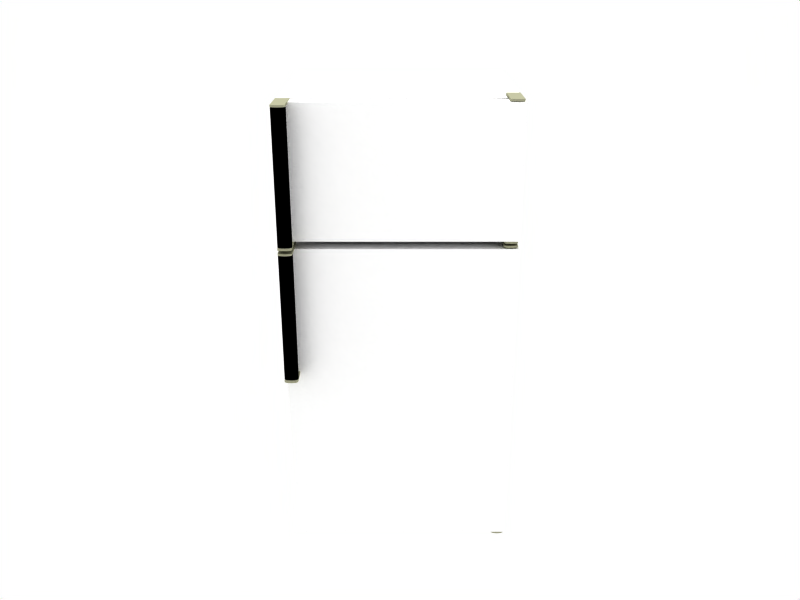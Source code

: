 # Source: fridge.blend  (saved by Blender 2.72.0; exported with 4.5.12 LTS)
import bpy
from mathutils import Matrix  # noqa: F401  (used for matrix-valued properties, if any)

bpy.ops.wm.read_factory_settings(use_empty=True)
scene = bpy.context.scene
scene.name = 'Scene'

# ---- collections
col_collection_1 = bpy.data.collections.new('Collection 1'); scene.collection.children.link(col_collection_1)

# ---- materials (node trees are filled in below, after node groups)
mat_appliances = bpy.data.materials.new('Appliances')
mat_appliances.alpha_threshold = 0.0
mat_appliances.preview_render_type = 'FLAT'
mat_appliances.diffuse_color = (1.0, 1.0, 1.0, 1.0)
mat_appliances.roughness = 0.5
mat_appliances.specular_intensity = 1.262
mat_appliances.line_color = (0.0, 0.0, 0.0, 1.0)
mat_rubber_ring = bpy.data.materials.new('Rubber ring')
mat_rubber_ring.alpha_threshold = 0.0
mat_rubber_ring.preview_render_type = 'FLAT'
mat_rubber_ring.roughness = 0.5
mat_rubber_ring.specular_intensity = 0.4414
mat_rubber_ring.line_color = (0.0, 0.0, 0.0, 1.0)
mat_black_plastic = bpy.data.materials.new('Black plastic')
mat_black_plastic.alpha_threshold = 0.0
mat_black_plastic.preview_render_type = 'FLAT'
mat_black_plastic.diffuse_color = (0.0, 0.0, 0.0, 1.0)
mat_black_plastic.roughness = 0.5
mat_black_plastic.specular_intensity = 0.9984
mat_black_plastic.line_color = (0.0, 0.0, 0.0, 1.0)
mat_chrome = bpy.data.materials.new('Chrome')
mat_chrome.alpha_threshold = 0.0
mat_chrome.preview_render_type = 'FLAT'
mat_chrome.diffuse_color = (0.6, 0.6, 0.5, 1.0)
mat_chrome.roughness = 0.5
mat_chrome.specular_intensity = 2.0
mat_chrome.line_color = (0.0, 0.0, 0.0, 1.0)

# ---- material node trees

# ---- world
world_world = bpy.data.worlds.new('World'); scene.world = world_world
world_world.color = (1.0, 1.0, 1.0)
world_world.use_sun_shadow = False
world_world.sun_shadow_jitter_overblur = 0.0
world_world.cycles.sampling_method = 'MANUAL'
world_world.cycles.sample_map_resolution = 256

# ---- cameras
cam_camera = bpy.data.cameras.new('Camera')
cam_camera.clip_end = 100.0
cam_camera.lens = 35.0
cam_camera.sensor_width = 32.0
cam_camera.sensor_height = 18.0
cam_camera.dof.focus_distance = 0.0
cam_camera.dof.aperture_fstop = 128.0

# ---- lights
light_hemi = bpy.data.lights.new('Hemi', 'SUN')
light_hemi.transmission_factor = 0.0
light_hemi.angle = 0.1993
light_hemi.energy = 1.0
light_hemi.shadow_buffer_clip_start = 0.5
light_hemi.shadow_soft_size = 0.1
light_hemi.shadow_cascade_max_distance = 1000.0
light_hemi.cycles.use_multiple_importance_sampling = False

# ---- meshes
me_fridge = bpy.data.meshes.new('Fridge')
me_fridge.from_pydata([(2.308, -1.709, 4.698), (2.308, -1.709, 2.042), (-2.307, -1.709, 2.042), (-2.307, -1.709, 4.698), (2.308, -2.053, 4.698), (2.308, -2.053, 2.042), (-2.307, -2.053, 2.042), (-2.307, -2.053, 4.698), (-2.307, -2.053, 1.893), (-2.307, -2.053, -4.698), (2.308, -2.053, -4.698), (2.308, -2.053, 1.893), (-2.307, -1.709, 1.893), (-2.307, -1.709, -4.698), (2.308, -1.709, -4.698), (2.308, -1.709, 1.893), (2.304, 2.053, -4.696), (2.304, -1.551, -4.696), (-2.308, -1.551, -4.696), (-2.308, 2.053, -4.696), (2.304, 2.053, 4.697), (2.304, -1.551, 4.697), (-2.308, -1.551, 4.697), (-2.308, 2.053, 4.697), (2.218, -1.554, 1.792), (2.218, -1.554, -4.596), (-2.217, -1.554, -4.596), (-2.217, -1.554, 1.792), (2.218, -1.711, 1.792), (2.218, -1.711, -4.596), (-2.217, -1.711, -4.596), (-2.217, -1.711, 1.792), (-2.221, -1.708, 4.602), (-2.221, -1.708, 2.138), (2.222, -1.708, 2.138), (2.222, -1.708, 4.602), (-2.221, -1.553, 4.602), (-2.221, -1.553, 2.138), (2.222, -1.553, 2.138), (2.222, -1.553, 4.602)], [], [(0, 1, 2, 3), (4, 7, 6, 5), (0, 4, 5, 1), (1, 5, 6, 2), (2, 6, 7, 3), (4, 0, 3, 7), (13, 12, 15, 14), (11, 8, 9, 10), (15, 11, 10, 14), (14, 10, 9, 13), (13, 9, 8, 12), (12, 8, 11, 15), (18, 19, 16, 17), (20, 23, 22, 21), (16, 20, 21, 17), (17, 21, 22, 18), (18, 22, 23, 19), (19, 23, 20, 16), (37, 36, 39, 38), (35, 32, 33, 34), (39, 35, 34, 38), (38, 34, 33, 37), (37, 33, 32, 36), (36, 32, 35, 39), (26, 27, 24, 25), (28, 31, 30, 29), (24, 28, 29, 25), (25, 29, 30, 26), (26, 30, 31, 27), (27, 31, 28, 24)])
me_fridge.polygons.foreach_set('material_index', [0, 0, 0, 0, 0, 0, 0, 0, 0, 0, 0, 0, 0, 0, 0, 0, 0, 0, 1, 1, 1, 1, 1, 1, 1, 1, 1, 1, 1, 1])
me_fridge.materials.append(mat_appliances)
me_fridge.materials.append(mat_rubber_ring)
me_fridge.use_remesh_preserve_volume = False
me_fridge.use_remesh_preserve_attributes = False
me_fridge.use_mirror_vertex_groups = False
me_fridge.update()
me_fridge_feet = bpy.data.meshes.new('Fridge feet')
me_fridge_feet.from_pydata([(-1.759, -1.297, -0.1309), (-1.705, -1.427, -0.1309), (-1.759, -1.558, -0.1309), (-1.89, -1.613, -0.1309), (-2.021, -1.558, -0.1309), (-2.075, -1.427, -0.1309), (-2.021, -1.297, -0.1309), (-1.89, -1.242, -0.1309), (-1.759, -1.297, 0.1309), (-1.705, -1.427, 0.1309), (-1.759, -1.558, 0.1309), (-1.89, -1.613, 0.1309), (-2.021, -1.558, 0.1309), (-2.075, -1.427, 0.1309), (-2.021, -1.297, 0.1309), (-1.89, -1.242, 0.1309), (1.89, -1.242, 0.1309), (1.759, -1.297, 0.1309), (1.705, -1.427, 0.1309), (1.759, -1.558, 0.1309), (1.89, -1.613, 0.1309), (2.021, -1.558, 0.1309), (2.075, -1.427, 0.1309), (2.021, -1.297, 0.1309), (1.89, -1.242, -0.1309), (1.759, -1.297, -0.1309), (1.705, -1.427, -0.1309), (1.759, -1.558, -0.1309), (1.89, -1.613, -0.1309), (2.021, -1.558, -0.1309), (2.075, -1.427, -0.1309), (2.021, -1.297, -0.1309), (2.021, 1.558, -0.1309), (2.075, 1.427, -0.1309), (2.021, 1.297, -0.1309), (1.89, 1.242, -0.1309), (1.759, 1.297, -0.1309), (1.705, 1.427, -0.1309), (1.759, 1.558, -0.1309), (1.89, 1.613, -0.1309), (2.021, 1.558, 0.1309), (2.075, 1.427, 0.1309), (2.021, 1.297, 0.1309), (1.89, 1.242, 0.1309), (1.759, 1.297, 0.1309), (1.705, 1.427, 0.1309), (1.759, 1.558, 0.1309), (1.89, 1.613, 0.1309), (-1.89, 1.613, 0.1309), (-2.021, 1.558, 0.1309), (-2.075, 1.427, 0.1309), (-2.021, 1.297, 0.1309), (-1.89, 1.242, 0.1309), (-1.759, 1.297, 0.1309), (-1.705, 1.427, 0.1309), (-1.759, 1.558, 0.1309), (-1.89, 1.613, -0.1309), (-2.021, 1.558, -0.1309), (-2.075, 1.427, -0.1309), (-2.021, 1.297, -0.1309), (-1.89, 1.242, -0.1309), (-1.759, 1.297, -0.1309), (-1.705, 1.427, -0.1309), (-1.759, 1.558, -0.1309), (-1.759, 1.558, -0.1309), (-1.705, 1.427, -0.1309), (-1.759, 1.297, -0.1309), (-1.89, 1.242, -0.1309), (-2.021, 1.297, -0.1309), (-2.075, 1.427, -0.1309), (-2.021, 1.558, -0.1309), (-1.89, 1.613, -0.1309), (-1.89, 1.427, -0.1309), (1.89, 1.427, -0.1309), (1.89, 1.613, -0.1309), (1.759, 1.558, -0.1309), (1.705, 1.427, -0.1309), (1.759, 1.297, -0.1309), (1.89, 1.242, -0.1309), (2.021, 1.297, -0.1309), (2.075, 1.427, -0.1309), (2.021, 1.558, -0.1309), (2.021, -1.297, -0.1309), (2.075, -1.427, -0.1309), (2.021, -1.558, -0.1309), (1.89, -1.613, -0.1309), (1.759, -1.558, -0.1309), (1.705, -1.427, -0.1309), (1.759, -1.297, -0.1309), (1.89, -1.242, -0.1309), (1.89, -1.427, -0.1309), (-1.89, -1.427, -0.1309), (-1.89, -1.242, -0.1309), (-2.021, -1.297, -0.1309), (-2.075, -1.427, -0.1309), (-2.021, -1.558, -0.1309), (-1.89, -1.613, -0.1309), (-1.759, -1.558, -0.1309), (-1.705, -1.427, -0.1309), (-1.759, -1.297, -0.1309)], [], [(0, 8, 9, 1), (1, 9, 10, 2), (2, 10, 11, 3), (3, 11, 12, 4), (4, 12, 13, 5), (5, 13, 14, 6), (6, 14, 15, 7), (8, 0, 7, 15), (31, 23, 22, 30), (30, 22, 21, 29), (29, 21, 20, 28), (28, 20, 19, 27), (27, 19, 18, 26), (26, 18, 17, 25), (25, 17, 16, 24), (23, 31, 24, 16), (63, 55, 54, 62), (62, 54, 53, 61), (61, 53, 52, 60), (60, 52, 51, 59), (59, 51, 50, 58), (58, 50, 49, 57), (57, 49, 48, 56), (55, 63, 56, 48), (32, 40, 41, 33), (33, 41, 42, 34), (34, 42, 43, 35), (35, 43, 44, 36), (36, 44, 45, 37), (37, 45, 46, 38), (38, 46, 47, 39), (40, 32, 39, 47), (91, 99, 98), (91, 98, 97), (91, 97, 96), (91, 96, 95), (91, 95, 94), (91, 94, 93), (91, 93, 92), (92, 99, 91), (90, 82, 83), (90, 83, 84), (90, 84, 85), (90, 85, 86), (90, 86, 87), (90, 87, 88), (90, 88, 89), (89, 82, 90), (72, 64, 65), (72, 65, 66), (72, 66, 67), (72, 67, 68), (72, 68, 69), (72, 69, 70), (72, 70, 71), (71, 64, 72), (73, 81, 80), (73, 80, 79), (73, 79, 78), (73, 78, 77), (73, 77, 76), (73, 76, 75), (73, 75, 74), (74, 81, 73)])
me_fridge_feet.polygons.foreach_set('use_smooth', [True] * 64)
me_fridge_feet.materials.append(mat_black_plastic)
me_fridge_feet.use_remesh_preserve_volume = False
me_fridge_feet.use_remesh_preserve_attributes = False
me_fridge_feet.use_mirror_vertex_groups = False
me_fridge_feet.update()
me_fridge_handles = bpy.data.meshes.new('Fridge handles')
me_fridge_handles.from_pydata([(0.134, -0.3013, 2.748), (-0.1329, 0.3939, 2.748), (0.134, 0.3939, 2.748), (-0.134, -0.302, 2.749), (-0.134, -0.302, 2.705), (0.134, 0.3939, 2.704), (-0.1329, 0.3939, 2.704), (0.134, -0.3013, 2.704), (0.134, -0.2312, 2.748), (-0.1339, -0.2318, 2.749), (-0.1339, -0.2318, 2.705), (0.134, -0.2312, 2.704), (0.134, -0.2312, 0.03014), (-0.1339, -0.2318, 0.03041), (-0.1339, -0.2318, 0.07438), (0.134, -0.2312, 0.07411), (0.134, -0.3013, 0.03014), (-0.1329, 0.3939, 0.03014), (0.134, 0.3939, 0.03014), (-0.134, -0.302, 0.03044), (-0.134, -0.302, 0.07441), (0.134, 0.3939, 0.07411), (-0.1329, 0.3939, 0.07411), (0.134, -0.3013, 0.07411), (0.134, -0.3013, 0.07411), (0.09548, -0.3348, 0.07441), (0.001055, -0.349, 0.07441), (-0.09337, -0.3348, 0.07441), (-0.134, -0.302, 0.07441), (0.134, -0.3013, 2.704), (0.09548, -0.3348, 2.705), (0.001055, -0.349, 2.705), (-0.09337, -0.3348, 2.705), (-0.134, -0.302, 2.705), (0.134, -0.3463, 0.03014), (0.09548, -0.3797, 0.03044), (0.001055, -0.3939, 0.03044), (-0.09337, -0.3797, 0.03044), (-0.134, -0.3469, 0.03044), (-0.134, -0.3469, 0.07441), (-0.09337, -0.3797, 0.07441), (0.001055, -0.3939, 0.07441), (0.09548, -0.3797, 0.07441), (0.134, -0.3463, 0.07411), (0.134, -0.3463, 0.07411), (-0.134, -0.3469, 0.07441), (-0.134, -0.3469, 0.03044), (0.134, -0.3463, 0.03014), (0.134, -0.3445, 2.748), (0.09548, -0.3779, 2.749), (0.001055, -0.3922, 2.749), (-0.09337, -0.3779, 2.749), (-0.134, -0.3452, 2.749), (-0.134, -0.3452, 2.705), (-0.09337, -0.3779, 2.705), (0.001055, -0.3922, 2.705), (0.09548, -0.3779, 2.705), (0.134, -0.3445, 2.704), (0.134, -0.3445, 2.704), (-0.134, -0.3452, 2.705), (-0.134, -0.3452, 2.749), (0.134, -0.3445, 2.748), (0.134, -0.2312, 0.07411), (0.0005294, -0.2312, 0.07411), (-0.1339, -0.2318, 0.07438), (0.0005294, -0.2312, 2.704), (0.134, -0.2312, 2.704), (-0.1339, -0.2318, 2.705), (0.134, -0.3463, 0.03014), (-0.134, -0.3469, 0.03044), (0.0005294, -0.3191, 0.03014), (0.0005294, -0.3191, 0.03014), (-0.134, -0.3469, 0.03044), (-0.09337, -0.3797, 0.03044), (0.001055, -0.3939, 0.03044), (0.09548, -0.3797, 0.03044), (0.134, -0.3463, 0.03014), (0.0005294, -0.3013, 0.03014), (0.0005293, 0.3939, 0.03014), (-0.134, -0.302, 0.03044), (0.134, 0.3939, 0.03014), (-0.1329, 0.3939, 0.03014), (0.134, -0.3013, 0.03014), (-0.1339, -0.2318, 0.03041), (0.134, -0.2312, 0.03014), (0.0005294, -0.2312, 0.03014), (-0.1339, -0.2318, 0.07438), (0.0005294, -0.2312, 0.07411), (0.134, -0.2312, 0.07411), (-0.134, -0.3469, 0.07441), (0.134, -0.3463, 0.07411), (0.134, -0.3463, 0.07411), (0.09548, -0.3797, 0.07441), (0.001055, -0.3939, 0.07441), (-0.09337, -0.3797, 0.07441), (-0.134, -0.3469, 0.07441), (-0.134, -0.302, 0.07441), (-0.09337, -0.3348, 0.07441), (0.001055, -0.349, 0.07441), (0.09548, -0.3348, 0.07441), (0.134, -0.3013, 0.07411), (0.134, -0.3013, 0.07411), (-0.1329, 0.3939, 0.07411), (0.134, 0.3939, 0.07411), (-0.134, -0.302, 0.07441), (0.0005293, 0.3939, 0.07411), (0.134, -0.2312, 0.07411), (0.0005294, -0.2312, 0.07411), (-0.1339, -0.2318, 0.07438), (-0.1339, -0.2318, 2.705), (0.134, -0.2312, 2.704), (0.0005294, -0.2312, 2.704), (-0.134, -0.3452, 2.705), (0.134, -0.3445, 2.704), (0.134, -0.3445, 2.704), (0.09548, -0.3779, 2.705), (0.001055, -0.3922, 2.705), (-0.09337, -0.3779, 2.705), (-0.134, -0.3452, 2.705), (-0.134, -0.302, 2.705), (-0.09337, -0.3348, 2.705), (0.001055, -0.349, 2.705), (0.09548, -0.3348, 2.705), (0.134, -0.3013, 2.704), (0.0005294, -0.2312, 2.704), (0.134, -0.2312, 2.704), (-0.1339, -0.2318, 2.705), (0.134, -0.3013, 2.704), (-0.1329, 0.3939, 2.704), (0.134, 0.3939, 2.704), (-0.134, -0.302, 2.705), (0.0005293, 0.3939, 2.704), (0.134, -0.3445, 2.748), (-0.134, -0.3452, 2.749), (0.0005294, -0.3174, 2.748), (0.0005294, -0.3174, 2.748), (-0.134, -0.3452, 2.749), (-0.09337, -0.3779, 2.749), (0.001055, -0.3922, 2.749), (0.09548, -0.3779, 2.749), (0.134, -0.3445, 2.748), (-0.1339, -0.2318, 2.749), (0.0005294, -0.2312, 2.748), (0.134, -0.2312, 2.748), (0.0005294, -0.3013, 2.748), (0.0005293, 0.3939, 2.748), (-0.134, -0.302, 2.749), (0.134, 0.3939, 2.748), (-0.1329, 0.3939, 2.748), (0.134, -0.3013, 2.748), (-0.1329, 0.3939, 2.748), (0.134, 0.3939, 2.748), (0.0005293, 0.3939, 2.748), (0.0005293, 0.3939, 2.704), (0.134, 0.3939, 2.704), (-0.1329, 0.3939, 2.704), (0.0005293, 0.3939, 0.07411), (0.134, 0.3939, 0.07411), (-0.1329, 0.3939, 0.07411), (-0.1329, 0.3939, 0.03014), (0.134, 0.3939, 0.03014), (0.0005293, 0.3939, 0.03014), (-0.1329, 0.3939, 0.07411), (0.134, 0.3939, 0.07411), (0.0005293, 0.3939, 0.07411), (0.0005293, 0.3939, 0.03014), (0.134, 0.3939, 0.03014), (-0.1329, 0.3939, 0.03014), (-0.1329, 0.3939, 2.704), (0.134, 0.3939, 2.704), (0.0005293, 0.3939, 2.704), (0.0005293, 0.3939, 2.748), (0.134, 0.3939, 2.748), (-0.1329, 0.3939, 2.748), (-0.1329, 0.3939, -0.03044), (0.134, 0.3939, -0.03044), (0.0005293, 0.3939, -0.03044), (0.0005293, 0.3939, -0.07441), (0.134, 0.3939, -0.07441), (-0.1329, 0.3939, -0.07441), (-0.1329, 0.3939, -2.749), (0.134, 0.3939, -2.749), (0.0005293, 0.3939, -2.749), (0.0005293, 0.3939, -2.705), (0.134, 0.3939, -2.705), (-0.1329, 0.3939, -2.705), (0.0005293, 0.3939, -2.749), (0.134, 0.3939, -2.749), (-0.1329, 0.3939, -2.749), (-0.1329, 0.3939, -2.705), (0.134, 0.3939, -2.705), (0.0005293, 0.3939, -2.705), (-0.1329, 0.3939, -0.07441), (0.134, 0.3939, -0.07441), (0.0005293, 0.3939, -0.07441), (0.0005293, 0.3939, -0.03044), (0.134, 0.3939, -0.03044), (-0.1329, 0.3939, -0.03044), (0.134, -0.3013, -0.03044), (-0.1329, 0.3939, -0.03044), (0.134, 0.3939, -0.03044), (-0.134, -0.302, -0.03014), (0.0005293, 0.3939, -0.03044), (0.0005294, -0.3013, -0.03044), (0.134, -0.2312, -0.03044), (0.0005294, -0.2312, -0.03044), (-0.1339, -0.2318, -0.03016), (0.134, -0.3445, -0.03044), (0.09548, -0.3779, -0.03014), (0.001055, -0.3922, -0.03014), (-0.09337, -0.3779, -0.03014), (-0.134, -0.3452, -0.03014), (0.0005294, -0.3174, -0.03044), (0.0005294, -0.3174, -0.03044), (-0.134, -0.3452, -0.03014), (0.134, -0.3445, -0.03044), (0.0005293, 0.3939, -0.07441), (-0.134, -0.302, -0.07411), (0.134, 0.3939, -0.07441), (-0.1329, 0.3939, -0.07441), (0.134, -0.3013, -0.07441), (-0.1339, -0.2318, -0.07413), (0.134, -0.2312, -0.07441), (0.0005294, -0.2312, -0.07441), (0.134, -0.3013, -0.07441), (0.09548, -0.3348, -0.07411), (0.001055, -0.349, -0.07411), (-0.09337, -0.3348, -0.07411), (-0.134, -0.302, -0.07411), (-0.134, -0.3452, -0.07411), (-0.09337, -0.3779, -0.07411), (0.001055, -0.3922, -0.07411), (0.09548, -0.3779, -0.07411), (0.134, -0.3445, -0.07441), (0.134, -0.3445, -0.07441), (-0.134, -0.3452, -0.07411), (0.0005294, -0.2312, -0.07441), (0.134, -0.2312, -0.07441), (-0.1339, -0.2318, -0.07413), (-0.1339, -0.2318, -2.704), (0.0005294, -0.2312, -2.705), (0.134, -0.2312, -2.705), (0.0005293, 0.3939, -2.705), (-0.134, -0.302, -2.704), (0.134, 0.3939, -2.705), (-0.1329, 0.3939, -2.705), (0.134, -0.3013, -2.705), (0.134, -0.3013, -2.705), (0.09548, -0.3348, -2.704), (0.001055, -0.349, -2.704), (-0.09337, -0.3348, -2.704), (-0.134, -0.302, -2.704), (-0.134, -0.3469, -2.704), (-0.09337, -0.3797, -2.704), (0.001055, -0.3939, -2.704), (0.09548, -0.3797, -2.704), (0.134, -0.3463, -2.705), (0.134, -0.3463, -2.705), (-0.134, -0.3469, -2.704), (0.134, -0.2312, -2.705), (0.0005294, -0.2312, -2.705), (-0.1339, -0.2318, -2.704), (0.0005294, -0.2312, -2.749), (0.134, -0.2312, -2.749), (-0.1339, -0.2318, -2.748), (0.134, -0.3013, -2.749), (-0.1329, 0.3939, -2.749), (0.134, 0.3939, -2.749), (-0.134, -0.302, -2.748), (0.0005293, 0.3939, -2.749), (0.0005294, -0.3013, -2.749), (0.134, -0.3463, -2.749), (0.09548, -0.3797, -2.748), (0.001055, -0.3939, -2.748), (-0.09337, -0.3797, -2.748), (-0.134, -0.3469, -2.748), (0.0005294, -0.3191, -2.749), (0.0005294, -0.3191, -2.749), (-0.134, -0.3469, -2.748), (0.134, -0.3463, -2.749), (-0.1339, -0.2318, -0.07413), (0.134, -0.2312, -0.07441), (0.0005294, -0.2312, -0.07441), (-0.1339, -0.2318, -2.704), (0.0005294, -0.2312, -2.705), (0.134, -0.2312, -2.705), (0.134, -0.3445, -0.03044), (-0.134, -0.3452, -0.03014), (-0.134, -0.3452, -0.07411), (0.134, -0.3445, -0.07441), (0.134, -0.3445, -0.07441), (0.09548, -0.3779, -0.07411), (0.001055, -0.3922, -0.07411), (-0.09337, -0.3779, -0.07411), (-0.134, -0.3452, -0.07411), (-0.134, -0.3452, -0.03014), (-0.09337, -0.3779, -0.03014), (0.001055, -0.3922, -0.03014), (0.09548, -0.3779, -0.03014), (0.134, -0.3445, -0.03044), (0.134, -0.3463, -2.749), (-0.134, -0.3469, -2.748), (-0.134, -0.3469, -2.704), (0.134, -0.3463, -2.705), (0.134, -0.3463, -2.705), (0.09548, -0.3797, -2.704), (0.001055, -0.3939, -2.704), (-0.09337, -0.3797, -2.704), (-0.134, -0.3469, -2.704), (-0.134, -0.3469, -2.748), (-0.09337, -0.3797, -2.748), (0.001055, -0.3939, -2.748), (0.09548, -0.3797, -2.748), (0.134, -0.3463, -2.749), (-0.134, -0.302, -0.07411), (-0.09337, -0.3348, -0.07411), (0.001055, -0.349, -0.07411), (0.09548, -0.3348, -0.07411), (0.134, -0.3013, -0.07441), (-0.134, -0.302, -2.704), (-0.09337, -0.3348, -2.704), (0.001055, -0.349, -2.704), (0.09548, -0.3348, -2.704), (0.134, -0.3013, -2.705), (0.134, -0.3013, -2.705), (-0.1329, 0.3939, -2.705), (0.134, 0.3939, -2.705), (-0.134, -0.302, -2.704), (-0.134, -0.302, -2.748), (0.134, 0.3939, -2.749), (-0.1329, 0.3939, -2.749), (0.134, -0.3013, -2.749), (0.134, -0.2312, -2.705), (-0.1339, -0.2318, -2.704), (-0.1339, -0.2318, -2.748), (0.134, -0.2312, -2.749), (0.134, -0.2312, -0.07441), (-0.1339, -0.2318, -0.07413), (-0.1339, -0.2318, -0.03016), (0.134, -0.2312, -0.03044), (0.134, -0.3013, -0.07441), (-0.1329, 0.3939, -0.07441), (0.134, 0.3939, -0.07441), (-0.134, -0.302, -0.07411), (-0.134, -0.302, -0.03014), (0.134, 0.3939, -0.03044), (-0.1329, 0.3939, -0.03044), (0.134, -0.3013, -0.03044)], [(86, 87), (87, 88), (101, 106), (104, 108), (109, 111), (110, 111), (125, 127), (126, 130), (150, 152), (151, 152), (153, 154), (153, 155), (156, 157), (156, 158), (159, 161), (160, 161), (186, 187), (186, 188), (189, 191), (190, 191), (192, 194), (193, 194), (195, 196), (195, 197), (217, 221), (220, 222), (236, 237), (236, 238), (239, 243), (241, 246), (259, 260), (260, 261)], [(3, 9, 10, 4), (0, 7, 11, 8), (8, 11, 5, 2), (9, 1, 6, 10), (20, 14, 13, 19), (23, 16, 12, 15), (15, 12, 18, 21), (14, 22, 17, 13), (4, 10, 14, 20), (7, 23, 15, 11), (23, 7, 29, 24), (4, 20, 28, 33), (33, 28, 27, 32), (32, 27, 26, 31), (31, 26, 25, 30), (30, 25, 24, 29), (16, 23, 44, 47), (20, 19, 46, 45), (47, 44, 43, 34), (45, 46, 38, 39), (42, 35, 34, 43), (39, 38, 37, 40), (40, 37, 36, 41), (41, 36, 35, 42), (7, 0, 61, 58), (3, 4, 59, 60), (58, 61, 48, 57), (60, 59, 53, 52), (57, 48, 49, 56), (52, 53, 54, 51), (51, 54, 55, 50), (50, 55, 56, 49), (67, 65, 63, 64), (66, 62, 63, 65), (81, 78, 85, 83), (77, 85, 84, 82), (84, 85, 78, 80), (83, 85, 77, 79), (79, 77, 70, 69), (77, 82, 68, 70), (69, 70, 71, 72), (70, 68, 76, 71), (74, 73, 72, 71), (76, 75, 74, 71), (102, 108, 107, 105), (106, 103, 105, 107), (99, 98, 93, 92), (98, 97, 94, 93), (97, 96, 95, 94), (100, 99, 92, 91), (96, 104, 89, 95), (101, 100, 91, 90), (128, 131, 124, 126), (125, 124, 131, 129), (121, 122, 115, 116), (120, 121, 116, 117), (119, 120, 117, 118), (122, 123, 114, 115), (130, 119, 118, 112), (123, 127, 113, 114), (148, 141, 142, 145), (144, 149, 143, 142), (143, 147, 145, 142), (141, 146, 144, 142), (144, 146, 133, 134), (149, 144, 134, 132), (134, 133, 136, 135), (132, 134, 135, 140), (138, 135, 136, 137), (140, 135, 138, 139), (173, 171, 170, 168), (171, 172, 169, 170), (162, 164, 165, 167), (164, 163, 166, 165), (344, 338, 337, 343), (347, 340, 336, 339), (339, 336, 342, 345), (338, 346, 341, 337), (327, 333, 334, 328), (324, 331, 335, 332), (332, 335, 329, 326), (333, 325, 330, 334), (343, 337, 333, 327), (340, 324, 332, 336), (324, 340, 318, 323), (343, 327, 319, 314), (314, 319, 320, 315), (315, 320, 321, 316), (316, 321, 322, 317), (317, 322, 323, 318), (331, 324, 303, 300), (327, 328, 301, 302), (300, 303, 304, 313), (302, 301, 309, 308), (305, 312, 313, 304), (308, 309, 310, 307), (307, 310, 311, 306), (306, 311, 312, 305), (340, 347, 286, 289), (344, 343, 288, 287), (289, 286, 299, 290), (287, 288, 294, 295), (290, 299, 298, 291), (295, 294, 293, 296), (296, 293, 292, 297), (297, 292, 291, 298), (280, 282, 284, 283), (281, 285, 284, 282), (266, 269, 262, 264), (270, 262, 263, 265), (263, 262, 269, 267), (264, 262, 270, 268), (268, 270, 277, 278), (270, 265, 279, 277), (278, 277, 276, 275), (277, 279, 271, 276), (273, 274, 275, 276), (271, 272, 273, 276), (245, 239, 240, 242), (241, 244, 242, 240), (248, 249, 254, 255), (249, 250, 253, 254), (250, 251, 252, 253), (247, 248, 255, 256), (251, 243, 258, 252), (246, 247, 256, 257), (219, 216, 223, 221), (222, 223, 216, 218), (226, 225, 232, 231), (227, 226, 231, 230), (228, 227, 230, 229), (225, 224, 233, 232), (217, 228, 229, 235), (224, 220, 234, 233), (199, 206, 205, 202), (203, 198, 204, 205), (204, 200, 202, 205), (206, 201, 203, 205), (203, 201, 214, 213), (198, 203, 213, 215), (213, 214, 211, 212), (215, 213, 212, 207), (209, 212, 211, 210), (207, 212, 209, 208), (174, 176, 177, 179), (176, 175, 178, 177), (185, 183, 182, 180), (183, 184, 181, 182)])
me_fridge_handles.polygons.foreach_set('use_smooth', [True] * 148)
me_fridge_handles.polygons.foreach_set('material_index', [1, 1, 1, 1, 1, 1, 1, 1, 0, 0, 0, 0, 0, 0, 0, 0, 1, 1, 1, 1, 1, 1, 1, 1, 1, 1, 1, 1, 1, 1, 1, 1, 0, 0, 1, 1, 1, 1, 1, 1, 1, 1, 1, 1, 1, 1, 1, 1, 1, 1, 1, 1, 1, 1, 1, 1, 1, 1, 1, 1, 1, 1, 1, 1, 1, 1, 1, 1, 1, 1, 1, 1, 1, 1, 1, 1, 1, 1, 1, 1, 1, 1, 0, 0, 0, 0, 0, 0, 0, 0, 1, 1, 1, 1, 1, 1, 1, 1, 1, 1, 1, 1, 1, 1, 1, 1, 0, 0, 1, 1, 1, 1, 1, 1, 1, 1, 1, 1, 1, 1, 1, 1, 1, 1, 1, 1, 1, 1, 1, 1, 1, 1, 1, 1, 1, 1, 1, 1, 1, 1, 1, 1, 1, 1, 1, 1, 1, 1])
me_fridge_handles.materials.append(mat_black_plastic)
me_fridge_handles.materials.append(mat_chrome)
me_fridge_handles.use_remesh_preserve_volume = False
me_fridge_handles.use_remesh_preserve_attributes = False
me_fridge_handles.use_mirror_vertex_groups = False
me_fridge_handles.update()
me_fridge_hinges = bpy.data.meshes.new('Fridge hinges')
me_fridge_hinges.from_pydata([(0.1348, 0.3953, 4.75), (0.1348, -0.3039, 4.75), (-0.1337, 0.3953, 4.75), (-0.1348, -0.3046, 4.751), (0.0005324, 0.3953, 4.75), (0.1348, -0.2334, 4.75), (-0.1347, -0.234, 4.751), (0.001061, -0.3953, 4.751), (-0.09391, -0.381, 4.751), (-0.1348, -0.348, 4.751), (0.1348, -0.3474, 4.75), (0.09603, -0.381, 4.751), (0.09603, -0.381, 4.707), (0.1348, -0.3474, 4.707), (-0.1348, -0.348, 4.707), (-0.09391, -0.381, 4.707), (0.001061, -0.3953, 4.707), (-0.1347, -0.234, 4.707), (0.1348, -0.2334, 4.707), (0.0005324, 0.3953, 4.707), (-0.1348, -0.3046, 4.707), (-0.1337, 0.3953, 4.707), (0.1348, -0.3039, 4.707), (0.1348, 0.3953, 4.707), (0.09603, -0.381, 4.751), (0.1348, -0.3474, 4.75), (0.0005324, -0.3201, 4.75), (-0.1348, -0.348, 4.751), (-0.09391, -0.381, 4.751), (0.001061, -0.3953, 4.751), (-0.1347, -0.234, 4.751), (0.0005324, -0.2334, 4.75), (0.1348, -0.2334, 4.75), (0.0005324, -0.3039, 4.75), (0.0005324, 0.3953, 4.75), (-0.1348, -0.3046, 4.751), (-0.1337, 0.3953, 4.75), (0.1348, -0.3039, 4.75), (0.1348, 0.3953, 4.75), (0.1348, 0.3953, 4.707), (0.1348, -0.3039, 4.707), (-0.1337, 0.3953, 4.707), (-0.1348, -0.3046, 4.707), (0.0005324, 0.3953, 4.707), (0.0005324, -0.3039, 4.707), (0.1348, -0.2334, 4.707), (0.0005324, -0.2334, 4.707), (-0.1347, -0.234, 4.707), (0.001061, -0.3953, 4.707), (-0.09391, -0.381, 4.707), (-0.1348, -0.348, 4.707), (0.0005324, -0.3201, 4.707), (0.1348, -0.3474, 4.707), (0.09603, -0.381, 4.707), (0.09603, -0.381, 1.993), (0.1348, -0.3474, 1.992), (0.0005324, -0.3201, 1.992), (-0.1348, -0.348, 1.993), (-0.09391, -0.381, 1.993), (0.001061, -0.3953, 1.993), (-0.1347, -0.234, 1.993), (0.0005324, -0.2334, 1.992), (0.1348, -0.2334, 1.992), (0.0005324, -0.3039, 1.992), (0.0005324, 0.3953, 1.992), (-0.1348, -0.3046, 1.993), (-0.1337, 0.3953, 1.992), (0.1348, -0.3039, 1.992), (0.1348, 0.3953, 1.992), (0.1348, 0.3953, 2.036), (0.1348, -0.3039, 2.036), (-0.1337, 0.3953, 2.036), (-0.1348, -0.3046, 2.036), (0.0005324, 0.3953, 2.036), (0.0005324, -0.3039, 2.036), (0.1348, -0.2334, 2.036), (0.0005324, -0.2334, 2.036), (-0.1347, -0.234, 2.036), (0.001061, -0.3953, 2.036), (-0.09391, -0.381, 2.036), (-0.1348, -0.348, 2.036), (0.0005324, -0.3201, 2.036), (0.1348, -0.3474, 2.036), (0.09603, -0.381, 2.036), (0.1348, 0.3953, 1.992), (0.1348, -0.3039, 1.992), (-0.1337, 0.3953, 1.992), (-0.1348, -0.3046, 1.993), (0.0005324, 0.3953, 1.992), (0.1348, -0.2334, 1.992), (-0.1347, -0.234, 1.993), (0.001061, -0.3953, 1.993), (-0.09391, -0.381, 1.993), (-0.1348, -0.348, 1.993), (0.1348, -0.3474, 1.992), (0.09603, -0.381, 1.993), (0.09603, -0.381, 2.036), (0.1348, -0.3474, 2.036), (-0.1348, -0.348, 2.036), (-0.09391, -0.381, 2.036), (0.001061, -0.3953, 2.036), (-0.1347, -0.234, 2.036), (0.1348, -0.2334, 2.036), (0.0005324, 0.3953, 2.036), (-0.1348, -0.3046, 2.036), (-0.1337, 0.3953, 2.036), (0.1348, -0.3039, 2.036), (0.1348, 0.3953, 2.036), (0.1348, 0.3953, 1.952), (0.1348, -0.3039, 1.952), (-0.1337, 0.3953, 1.952), (-0.1348, -0.3046, 1.952), (0.0005324, 0.3953, 1.952), (0.1348, -0.2334, 1.952), (-0.1347, -0.234, 1.952), (0.001061, -0.3953, 1.952), (-0.09391, -0.381, 1.952), (-0.1348, -0.348, 1.952), (0.1348, -0.3474, 1.952), (0.09603, -0.381, 1.952), (0.09603, -0.381, 1.909), (0.1348, -0.3474, 1.908), (-0.1348, -0.348, 1.909), (-0.09391, -0.381, 1.909), (0.001061, -0.3953, 1.909), (-0.1347, -0.234, 1.909), (0.1348, -0.2334, 1.908), (0.0005324, 0.3953, 1.908), (-0.1348, -0.3046, 1.909), (-0.1337, 0.3953, 1.908), (0.1348, -0.3039, 1.908), (0.1348, 0.3953, 1.908), (0.09603, -0.381, 1.952), (0.1348, -0.3474, 1.952), (0.0005324, -0.3201, 1.952), (-0.1348, -0.348, 1.952), (-0.09391, -0.381, 1.952), (0.001061, -0.3953, 1.952), (-0.1347, -0.234, 1.952), (0.0005324, -0.2334, 1.952), (0.1348, -0.2334, 1.952), (0.0005324, -0.3039, 1.952), (0.0005324, 0.3953, 1.952), (-0.1348, -0.3046, 1.952), (-0.1337, 0.3953, 1.952), (0.1348, -0.3039, 1.952), (0.1348, 0.3953, 1.952), (0.1348, 0.3953, 1.908), (0.1348, -0.3039, 1.908), (-0.1337, 0.3953, 1.908), (-0.1348, -0.3046, 1.909), (0.0005324, 0.3953, 1.908), (0.0005324, -0.3039, 1.908), (0.1348, -0.2334, 1.908), (0.0005324, -0.2334, 1.908), (-0.1347, -0.234, 1.909), (0.001061, -0.3953, 1.909), (-0.09391, -0.381, 1.909), (-0.1348, -0.348, 1.909), (0.0005324, -0.3201, 1.908), (0.1348, -0.3474, 1.908), (0.09603, -0.381, 1.909), (0.09603, -0.381, -4.75), (0.1348, -0.3474, -4.751), (0.0005324, -0.3201, -4.751), (-0.1348, -0.348, -4.75), (-0.09391, -0.381, -4.75), (0.001061, -0.3953, -4.75), (-0.1347, -0.234, -4.75), (0.0005324, -0.2334, -4.751), (0.1348, -0.2334, -4.751), (0.0005324, -0.3039, -4.751), (0.0005324, 0.3953, -4.751), (-0.1348, -0.3046, -4.75), (-0.1337, 0.3953, -4.751), (0.1348, -0.3039, -4.751), (0.1348, 0.3953, -4.751), (0.1348, 0.3953, -4.707), (0.1348, -0.3039, -4.707), (-0.1337, 0.3953, -4.707), (-0.1348, -0.3046, -4.707), (0.0005324, 0.3953, -4.707), (0.0005324, -0.3039, -4.707), (0.1348, -0.2334, -4.707), (0.0005324, -0.2334, -4.707), (-0.1347, -0.234, -4.707), (0.001061, -0.3953, -4.707), (-0.09391, -0.381, -4.707), (-0.1348, -0.348, -4.707), (0.0005324, -0.3201, -4.707), (0.1348, -0.3474, -4.707), (0.09603, -0.381, -4.707), (0.1348, 0.3953, -4.751), (0.1348, -0.3039, -4.751), (-0.1337, 0.3953, -4.751), (-0.1348, -0.3046, -4.75), (0.0005324, 0.3953, -4.751), (0.1348, -0.2334, -4.751), (-0.1347, -0.234, -4.75), (0.001061, -0.3953, -4.75), (-0.09391, -0.381, -4.75), (-0.1348, -0.348, -4.75), (0.1348, -0.3474, -4.751), (0.09603, -0.381, -4.75), (0.09603, -0.381, -4.707), (0.1348, -0.3474, -4.707), (-0.1348, -0.348, -4.707), (-0.09391, -0.381, -4.707), (0.001061, -0.3953, -4.707), (-0.1347, -0.234, -4.707), (0.1348, -0.2334, -4.707), (0.0005324, 0.3953, -4.707), (-0.1348, -0.3046, -4.707), (-0.1337, 0.3953, -4.707), (0.1348, -0.3039, -4.707), (0.1348, 0.3953, -4.707)], [], [(0, 5, 18, 23), (10, 13, 22, 1), (9, 3, 20, 14), (10, 11, 12, 13), (11, 7, 16, 12), (0, 23, 19, 4), (7, 8, 15, 16), (8, 9, 14, 15), (3, 6, 17, 20), (5, 1, 22, 18), (2, 4, 19, 21), (6, 2, 21, 17), (36, 30, 31, 34), (33, 37, 32, 31), (32, 38, 34, 31), (30, 35, 33, 31), (33, 35, 27, 26), (37, 33, 26, 25), (29, 26, 27, 28), (25, 26, 29, 24), (41, 43, 46, 47), (44, 46, 45, 40), (45, 46, 43, 39), (47, 46, 44, 42), (44, 51, 50, 42), (40, 52, 51, 44), (48, 49, 50, 51), (52, 53, 48, 51), (107, 102, 89, 84), (97, 94, 85, 106), (98, 104, 87, 93), (97, 96, 95, 94), (96, 100, 91, 95), (107, 84, 88, 103), (100, 99, 92, 91), (99, 98, 93, 92), (104, 101, 90, 87), (102, 106, 85, 89), (105, 103, 88, 86), (101, 105, 86, 90), (71, 77, 76, 73), (74, 70, 75, 76), (75, 69, 73, 76), (77, 72, 74, 76), (74, 72, 80, 81), (70, 74, 81, 82), (78, 81, 80, 79), (82, 81, 78, 83), (66, 64, 61, 60), (63, 61, 62, 67), (62, 61, 64, 68), (60, 61, 63, 65), (63, 56, 57, 65), (67, 55, 56, 63), (59, 58, 57, 56), (55, 54, 59, 56), (108, 113, 126, 131), (118, 121, 130, 109), (117, 111, 128, 122), (118, 119, 120, 121), (119, 115, 124, 120), (108, 131, 127, 112), (115, 116, 123, 124), (116, 117, 122, 123), (111, 114, 125, 128), (113, 109, 130, 126), (110, 112, 127, 129), (114, 110, 129, 125), (144, 138, 139, 142), (141, 145, 140, 139), (140, 146, 142, 139), (138, 143, 141, 139), (141, 143, 135, 134), (145, 141, 134, 133), (137, 134, 135, 136), (133, 134, 137, 132), (149, 151, 154, 155), (152, 154, 153, 148), (153, 154, 151, 147), (155, 154, 152, 150), (152, 159, 158, 150), (148, 160, 159, 152), (156, 157, 158, 159), (160, 161, 156, 159), (215, 210, 197, 192), (205, 202, 193, 214), (206, 212, 195, 201), (205, 204, 203, 202), (204, 208, 199, 203), (215, 192, 196, 211), (208, 207, 200, 199), (207, 206, 201, 200), (212, 209, 198, 195), (210, 214, 193, 197), (213, 211, 196, 194), (209, 213, 194, 198), (179, 185, 184, 181), (182, 178, 183, 184), (183, 177, 181, 184), (185, 180, 182, 184), (182, 180, 188, 189), (178, 182, 189, 190), (186, 189, 188, 187), (190, 189, 186, 191), (174, 172, 169, 168), (171, 169, 170, 175), (170, 169, 172, 176), (168, 169, 171, 173), (171, 164, 165, 173), (175, 163, 164, 171), (167, 166, 165, 164), (163, 162, 167, 164)])
me_fridge_hinges.polygons.foreach_set('use_smooth', [True] * 112)
me_fridge_hinges.materials.append(mat_chrome)
me_fridge_hinges.use_remesh_preserve_volume = False
me_fridge_hinges.use_remesh_preserve_attributes = False
me_fridge_hinges.use_mirror_vertex_groups = False
me_fridge_hinges.update()

# ---- objects
ob_camera = bpy.data.objects.new('Camera', cam_camera)
ob_hemi = bpy.data.objects.new('Hemi', light_hemi)
ob_fridge = bpy.data.objects.new('Fridge', me_fridge)
ob_fridge_feet = bpy.data.objects.new('Fridge feet', me_fridge_feet)
ob_fridge_handles = bpy.data.objects.new('Fridge handles', me_fridge_handles)
ob_fridge_hinges = bpy.data.objects.new('Fridge hinges', me_fridge_hinges)

# ---- transforms, parenting, visibility, modifiers, constraints
ob_camera.location = (0.0, -3.514, 2.389)
ob_camera.rotation_euler = (1.187, 4.433e-08, 0.0)
ob_camera.lineart.crease_threshold = 0.0
ob_hemi.location = (0.0, 0.0, 2.44)
ob_hemi.lineart.crease_threshold = 0.0
ob_fridge.location = (0.0, 0.0, 0.9689)
ob_fridge.scale = (0.1943, 0.1943, 0.1943)
ob_fridge.lock_rotations_4d = False
ob_fridge.empty_display_type = 'ARROWS'
ob_fridge.color = (0.0, 0.0, 0.0, 1.0)
ob_fridge.lineart.crease_threshold = 0.0
ob_fridge_feet.parent = ob_fridge
ob_fridge_feet.location = (0.0, 0.2446, -4.83)
ob_fridge_feet.lock_rotations_4d = False
ob_fridge_feet.empty_display_type = 'ARROWS'
ob_fridge_feet.color = (0.0, 0.0, 0.0, 1.0)
ob_fridge_feet.lineart.crease_threshold = 0.0
ob_fridge_handles.parent = ob_fridge
ob_fridge_handles.location = (-2.175, -2.102, 1.968)
ob_fridge_handles.lock_rotations_4d = False
ob_fridge_handles.empty_display_type = 'ARROWS'
ob_fridge_handles.color = (0.0, 0.0, 0.0, 1.0)
ob_fridge_handles.lineart.crease_threshold = 0.0
ob_fridge_hinges.parent = ob_fridge
ob_fridge_hinges.location = (2.146, -1.637, -0.002035)
ob_fridge_hinges.lock_rotations_4d = False
ob_fridge_hinges.empty_display_type = 'ARROWS'
ob_fridge_hinges.color = (0.0, 0.0, 0.0, 1.0)
ob_fridge_hinges.lineart.crease_threshold = 0.0

# ---- collection membership
col_collection_1.objects.link(ob_camera)
col_collection_1.objects.link(ob_hemi)
col_collection_1.objects.link(ob_fridge)
col_collection_1.objects.link(ob_fridge_feet)
col_collection_1.objects.link(ob_fridge_handles)
col_collection_1.objects.link(ob_fridge_hinges)

# ---- scene / render settings (as saved in the file)
scene.camera = ob_camera
scene.frame_start = 1; scene.frame_end = 250; scene.frame_set(1)
scene.render.engine = 'BLENDER_EEVEE_NEXT'
scene.render.image_settings.file_format = 'JPEG'
scene.render.image_settings.color_mode = 'RGB'
scene.render.image_settings.quality = 100
scene.render.image_settings.compression = 100
scene.render.image_settings.exr_codec = 'RLE'
scene.render.resolution_x = 800
scene.render.resolution_y = 600
scene.render.resolution_percentage = 50
scene.render.pixel_aspect_x = 100.0
scene.render.pixel_aspect_y = 100.0
scene.render.fps = 25
scene.render.dither_intensity = 0.0
scene.render.use_compositing = False
scene.render.use_sequencer = False
scene.render.bake_margin = 2
scene.render.bake_bias = 0.0
scene.render.use_stamp_time = False
scene.render.use_stamp_date = False
scene.render.use_stamp_frame = False
scene.render.use_stamp_camera = False
scene.render.use_stamp_scene = False
scene.render.use_stamp_filename = False
scene.render.use_stamp_render_time = False
scene.render.stamp_font_size = 0
scene.cycles.use_denoising = False
scene.cycles.samples = 10
scene.cycles.sampling_pattern = 'TABULATED_SOBOL'
scene.cycles.light_sampling_threshold = 0.0
scene.cycles.use_adaptive_sampling = False
scene.cycles.use_light_tree = False
scene.cycles.blur_glossy = 0.0
scene.cycles.volume_bounces = 1
scene.cycles.pixel_filter_type = 'GAUSSIAN'
scene.cycles.sample_clamp_indirect = 0.0
scene.view_settings.view_transform = 'Raw'
bpy.context.view_layer.update()
